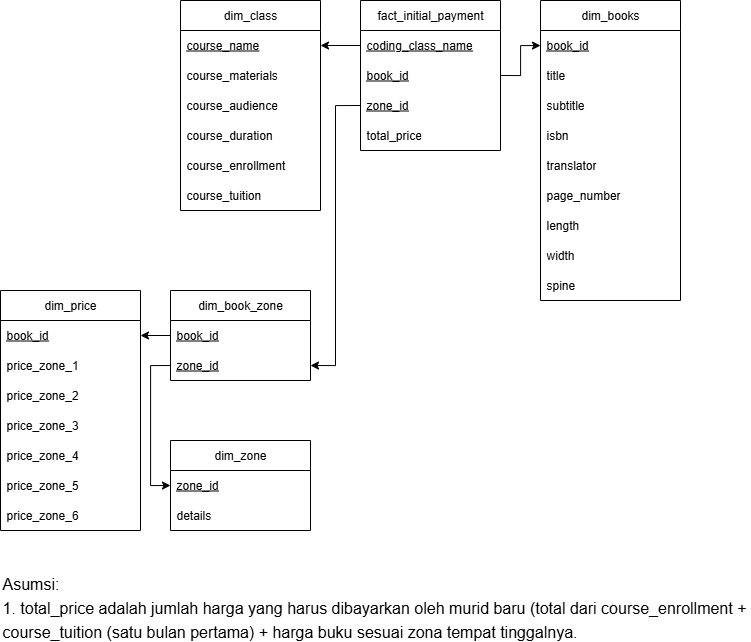

The diagram above was exported from draw.io. Its source (the exported page's mxGraphModel, read from the mxfile embedded in the PNG):
<mxGraphModel dx="1429" dy="842" grid="1" gridSize="10" guides="1" tooltips="1" connect="1" arrows="1" fold="1" page="1" pageScale="1" pageWidth="850" pageHeight="1100" math="0" shadow="0">
  <root>
    <mxCell id="0" />
    <mxCell id="1" parent="0" />
    <mxCell id="bxriyaFjlGYIKkhiWN1m-6" value="fact_initial_payment" style="swimlane;fontStyle=0;childLayout=stackLayout;horizontal=1;startSize=30;horizontalStack=0;resizeParent=1;resizeParentMax=0;resizeLast=0;collapsible=1;marginBottom=0;whiteSpace=wrap;html=1;" parent="1" vertex="1">
      <mxGeometry x="430" y="240" width="140" height="150" as="geometry" />
    </mxCell>
    <mxCell id="bxriyaFjlGYIKkhiWN1m-7" value="coding_class_name" style="text;strokeColor=none;fillColor=none;align=left;verticalAlign=middle;spacingLeft=4;spacingRight=4;overflow=hidden;points=[[0,0.5],[1,0.5]];portConstraint=eastwest;rotatable=0;whiteSpace=wrap;html=1;fontStyle=4" parent="bxriyaFjlGYIKkhiWN1m-6" vertex="1">
      <mxGeometry y="30" width="140" height="30" as="geometry" />
    </mxCell>
    <mxCell id="bxriyaFjlGYIKkhiWN1m-8" value="book_id" style="text;strokeColor=none;fillColor=none;align=left;verticalAlign=middle;spacingLeft=4;spacingRight=4;overflow=hidden;points=[[0,0.5],[1,0.5]];portConstraint=eastwest;rotatable=0;whiteSpace=wrap;html=1;fontStyle=4" parent="bxriyaFjlGYIKkhiWN1m-6" vertex="1">
      <mxGeometry y="60" width="140" height="30" as="geometry" />
    </mxCell>
    <mxCell id="bxriyaFjlGYIKkhiWN1m-10" value="zone_id" style="text;strokeColor=none;fillColor=none;align=left;verticalAlign=middle;spacingLeft=4;spacingRight=4;overflow=hidden;points=[[0,0.5],[1,0.5]];portConstraint=eastwest;rotatable=0;whiteSpace=wrap;html=1;fontStyle=4" parent="bxriyaFjlGYIKkhiWN1m-6" vertex="1">
      <mxGeometry y="90" width="140" height="30" as="geometry" />
    </mxCell>
    <mxCell id="bxriyaFjlGYIKkhiWN1m-9" value="total_price" style="text;strokeColor=none;fillColor=none;align=left;verticalAlign=middle;spacingLeft=4;spacingRight=4;overflow=hidden;points=[[0,0.5],[1,0.5]];portConstraint=eastwest;rotatable=0;whiteSpace=wrap;html=1;" parent="bxriyaFjlGYIKkhiWN1m-6" vertex="1">
      <mxGeometry y="120" width="140" height="30" as="geometry" />
    </mxCell>
    <mxCell id="AEjIfUMmJWPJ7n1bVL4L-1" value="dim_books" style="swimlane;fontStyle=0;childLayout=stackLayout;horizontal=1;startSize=30;horizontalStack=0;resizeParent=1;resizeParentMax=0;resizeLast=0;collapsible=1;marginBottom=0;whiteSpace=wrap;html=1;" parent="1" vertex="1">
      <mxGeometry x="610" y="240" width="140" height="300" as="geometry" />
    </mxCell>
    <mxCell id="AEjIfUMmJWPJ7n1bVL4L-2" value="book_id" style="text;strokeColor=none;fillColor=none;align=left;verticalAlign=middle;spacingLeft=4;spacingRight=4;overflow=hidden;points=[[0,0.5],[1,0.5]];portConstraint=eastwest;rotatable=0;whiteSpace=wrap;html=1;fontStyle=4" parent="AEjIfUMmJWPJ7n1bVL4L-1" vertex="1">
      <mxGeometry y="30" width="140" height="30" as="geometry" />
    </mxCell>
    <mxCell id="AEjIfUMmJWPJ7n1bVL4L-4" value="title" style="text;strokeColor=none;fillColor=none;align=left;verticalAlign=middle;spacingLeft=4;spacingRight=4;overflow=hidden;points=[[0,0.5],[1,0.5]];portConstraint=eastwest;rotatable=0;whiteSpace=wrap;html=1;" parent="AEjIfUMmJWPJ7n1bVL4L-1" vertex="1">
      <mxGeometry y="60" width="140" height="30" as="geometry" />
    </mxCell>
    <mxCell id="AEjIfUMmJWPJ7n1bVL4L-5" value="subtitle" style="text;strokeColor=none;fillColor=none;align=left;verticalAlign=middle;spacingLeft=4;spacingRight=4;overflow=hidden;points=[[0,0.5],[1,0.5]];portConstraint=eastwest;rotatable=0;whiteSpace=wrap;html=1;" parent="AEjIfUMmJWPJ7n1bVL4L-1" vertex="1">
      <mxGeometry y="90" width="140" height="30" as="geometry" />
    </mxCell>
    <mxCell id="AEjIfUMmJWPJ7n1bVL4L-6" value="isbn" style="text;strokeColor=none;fillColor=none;align=left;verticalAlign=middle;spacingLeft=4;spacingRight=4;overflow=hidden;points=[[0,0.5],[1,0.5]];portConstraint=eastwest;rotatable=0;whiteSpace=wrap;html=1;" parent="AEjIfUMmJWPJ7n1bVL4L-1" vertex="1">
      <mxGeometry y="120" width="140" height="30" as="geometry" />
    </mxCell>
    <mxCell id="AEjIfUMmJWPJ7n1bVL4L-7" value="translator" style="text;strokeColor=none;fillColor=none;align=left;verticalAlign=middle;spacingLeft=4;spacingRight=4;overflow=hidden;points=[[0,0.5],[1,0.5]];portConstraint=eastwest;rotatable=0;whiteSpace=wrap;html=1;" parent="AEjIfUMmJWPJ7n1bVL4L-1" vertex="1">
      <mxGeometry y="150" width="140" height="30" as="geometry" />
    </mxCell>
    <mxCell id="AEjIfUMmJWPJ7n1bVL4L-8" value="page_number" style="text;strokeColor=none;fillColor=none;align=left;verticalAlign=middle;spacingLeft=4;spacingRight=4;overflow=hidden;points=[[0,0.5],[1,0.5]];portConstraint=eastwest;rotatable=0;whiteSpace=wrap;html=1;" parent="AEjIfUMmJWPJ7n1bVL4L-1" vertex="1">
      <mxGeometry y="180" width="140" height="30" as="geometry" />
    </mxCell>
    <mxCell id="AEjIfUMmJWPJ7n1bVL4L-9" value="length" style="text;strokeColor=none;fillColor=none;align=left;verticalAlign=middle;spacingLeft=4;spacingRight=4;overflow=hidden;points=[[0,0.5],[1,0.5]];portConstraint=eastwest;rotatable=0;whiteSpace=wrap;html=1;" parent="AEjIfUMmJWPJ7n1bVL4L-1" vertex="1">
      <mxGeometry y="210" width="140" height="30" as="geometry" />
    </mxCell>
    <mxCell id="AEjIfUMmJWPJ7n1bVL4L-10" value="width" style="text;strokeColor=none;fillColor=none;align=left;verticalAlign=middle;spacingLeft=4;spacingRight=4;overflow=hidden;points=[[0,0.5],[1,0.5]];portConstraint=eastwest;rotatable=0;whiteSpace=wrap;html=1;" parent="AEjIfUMmJWPJ7n1bVL4L-1" vertex="1">
      <mxGeometry y="240" width="140" height="30" as="geometry" />
    </mxCell>
    <mxCell id="AEjIfUMmJWPJ7n1bVL4L-11" value="spine" style="text;strokeColor=none;fillColor=none;align=left;verticalAlign=middle;spacingLeft=4;spacingRight=4;overflow=hidden;points=[[0,0.5],[1,0.5]];portConstraint=eastwest;rotatable=0;whiteSpace=wrap;html=1;" parent="AEjIfUMmJWPJ7n1bVL4L-1" vertex="1">
      <mxGeometry y="270" width="140" height="30" as="geometry" />
    </mxCell>
    <mxCell id="Q54KsoccIbtI32LJRn2c-1" value="dim_class" style="swimlane;fontStyle=0;childLayout=stackLayout;horizontal=1;startSize=30;horizontalStack=0;resizeParent=1;resizeParentMax=0;resizeLast=0;collapsible=1;marginBottom=0;whiteSpace=wrap;html=1;" parent="1" vertex="1">
      <mxGeometry x="250" y="240" width="140" height="210" as="geometry" />
    </mxCell>
    <mxCell id="Q54KsoccIbtI32LJRn2c-2" value="course_name" style="text;strokeColor=none;fillColor=none;align=left;verticalAlign=middle;spacingLeft=4;spacingRight=4;overflow=hidden;points=[[0,0.5],[1,0.5]];portConstraint=eastwest;rotatable=0;whiteSpace=wrap;html=1;fontStyle=4" parent="Q54KsoccIbtI32LJRn2c-1" vertex="1">
      <mxGeometry y="30" width="140" height="30" as="geometry" />
    </mxCell>
    <mxCell id="Q54KsoccIbtI32LJRn2c-3" value="course_materials" style="text;strokeColor=none;fillColor=none;align=left;verticalAlign=middle;spacingLeft=4;spacingRight=4;overflow=hidden;points=[[0,0.5],[1,0.5]];portConstraint=eastwest;rotatable=0;whiteSpace=wrap;html=1;" parent="Q54KsoccIbtI32LJRn2c-1" vertex="1">
      <mxGeometry y="60" width="140" height="30" as="geometry" />
    </mxCell>
    <mxCell id="Q54KsoccIbtI32LJRn2c-4" value="course_audience" style="text;strokeColor=none;fillColor=none;align=left;verticalAlign=middle;spacingLeft=4;spacingRight=4;overflow=hidden;points=[[0,0.5],[1,0.5]];portConstraint=eastwest;rotatable=0;whiteSpace=wrap;html=1;" parent="Q54KsoccIbtI32LJRn2c-1" vertex="1">
      <mxGeometry y="90" width="140" height="30" as="geometry" />
    </mxCell>
    <mxCell id="Q54KsoccIbtI32LJRn2c-5" value="course_duration" style="text;strokeColor=none;fillColor=none;align=left;verticalAlign=middle;spacingLeft=4;spacingRight=4;overflow=hidden;points=[[0,0.5],[1,0.5]];portConstraint=eastwest;rotatable=0;whiteSpace=wrap;html=1;" parent="Q54KsoccIbtI32LJRn2c-1" vertex="1">
      <mxGeometry y="120" width="140" height="30" as="geometry" />
    </mxCell>
    <mxCell id="Q54KsoccIbtI32LJRn2c-6" value="course_enrollment" style="text;strokeColor=none;fillColor=none;align=left;verticalAlign=middle;spacingLeft=4;spacingRight=4;overflow=hidden;points=[[0,0.5],[1,0.5]];portConstraint=eastwest;rotatable=0;whiteSpace=wrap;html=1;" parent="Q54KsoccIbtI32LJRn2c-1" vertex="1">
      <mxGeometry y="150" width="140" height="30" as="geometry" />
    </mxCell>
    <mxCell id="Q54KsoccIbtI32LJRn2c-7" value="course_tuition" style="text;strokeColor=none;fillColor=none;align=left;verticalAlign=middle;spacingLeft=4;spacingRight=4;overflow=hidden;points=[[0,0.5],[1,0.5]];portConstraint=eastwest;rotatable=0;whiteSpace=wrap;html=1;" parent="Q54KsoccIbtI32LJRn2c-1" vertex="1">
      <mxGeometry y="180" width="140" height="30" as="geometry" />
    </mxCell>
    <mxCell id="KcUwaULMxkqdVN2zmZ3W-1" value="dim_price" style="swimlane;fontStyle=0;childLayout=stackLayout;horizontal=1;startSize=30;horizontalStack=0;resizeParent=1;resizeParentMax=0;resizeLast=0;collapsible=1;marginBottom=0;whiteSpace=wrap;html=1;" parent="1" vertex="1">
      <mxGeometry x="70" y="530" width="140" height="240" as="geometry" />
    </mxCell>
    <mxCell id="KcUwaULMxkqdVN2zmZ3W-2" value="book_id" style="text;strokeColor=none;fillColor=none;align=left;verticalAlign=middle;spacingLeft=4;spacingRight=4;overflow=hidden;points=[[0,0.5],[1,0.5]];portConstraint=eastwest;rotatable=0;whiteSpace=wrap;html=1;fontStyle=4" parent="KcUwaULMxkqdVN2zmZ3W-1" vertex="1">
      <mxGeometry y="30" width="140" height="30" as="geometry" />
    </mxCell>
    <mxCell id="KcUwaULMxkqdVN2zmZ3W-3" value="price_zone_1" style="text;strokeColor=none;fillColor=none;align=left;verticalAlign=middle;spacingLeft=4;spacingRight=4;overflow=hidden;points=[[0,0.5],[1,0.5]];portConstraint=eastwest;rotatable=0;whiteSpace=wrap;html=1;" parent="KcUwaULMxkqdVN2zmZ3W-1" vertex="1">
      <mxGeometry y="60" width="140" height="30" as="geometry" />
    </mxCell>
    <mxCell id="KcUwaULMxkqdVN2zmZ3W-4" value="price_zone_2" style="text;strokeColor=none;fillColor=none;align=left;verticalAlign=middle;spacingLeft=4;spacingRight=4;overflow=hidden;points=[[0,0.5],[1,0.5]];portConstraint=eastwest;rotatable=0;whiteSpace=wrap;html=1;" parent="KcUwaULMxkqdVN2zmZ3W-1" vertex="1">
      <mxGeometry y="90" width="140" height="30" as="geometry" />
    </mxCell>
    <mxCell id="KcUwaULMxkqdVN2zmZ3W-5" value="price_zone_3" style="text;strokeColor=none;fillColor=none;align=left;verticalAlign=middle;spacingLeft=4;spacingRight=4;overflow=hidden;points=[[0,0.5],[1,0.5]];portConstraint=eastwest;rotatable=0;whiteSpace=wrap;html=1;" parent="KcUwaULMxkqdVN2zmZ3W-1" vertex="1">
      <mxGeometry y="120" width="140" height="30" as="geometry" />
    </mxCell>
    <mxCell id="KcUwaULMxkqdVN2zmZ3W-6" value="price_zone_4" style="text;strokeColor=none;fillColor=none;align=left;verticalAlign=middle;spacingLeft=4;spacingRight=4;overflow=hidden;points=[[0,0.5],[1,0.5]];portConstraint=eastwest;rotatable=0;whiteSpace=wrap;html=1;" parent="KcUwaULMxkqdVN2zmZ3W-1" vertex="1">
      <mxGeometry y="150" width="140" height="30" as="geometry" />
    </mxCell>
    <mxCell id="KcUwaULMxkqdVN2zmZ3W-7" value="price_zone_5" style="text;strokeColor=none;fillColor=none;align=left;verticalAlign=middle;spacingLeft=4;spacingRight=4;overflow=hidden;points=[[0,0.5],[1,0.5]];portConstraint=eastwest;rotatable=0;whiteSpace=wrap;html=1;" parent="KcUwaULMxkqdVN2zmZ3W-1" vertex="1">
      <mxGeometry y="180" width="140" height="30" as="geometry" />
    </mxCell>
    <mxCell id="KcUwaULMxkqdVN2zmZ3W-8" value="price_zone_6" style="text;strokeColor=none;fillColor=none;align=left;verticalAlign=middle;spacingLeft=4;spacingRight=4;overflow=hidden;points=[[0,0.5],[1,0.5]];portConstraint=eastwest;rotatable=0;whiteSpace=wrap;html=1;" parent="KcUwaULMxkqdVN2zmZ3W-1" vertex="1">
      <mxGeometry y="210" width="140" height="30" as="geometry" />
    </mxCell>
    <mxCell id="VRT5ZpkJ1fO3i2-ZS-8M-1" value="dim_book_zone" style="swimlane;fontStyle=0;childLayout=stackLayout;horizontal=1;startSize=30;horizontalStack=0;resizeParent=1;resizeParentMax=0;resizeLast=0;collapsible=1;marginBottom=0;whiteSpace=wrap;html=1;" parent="1" vertex="1">
      <mxGeometry x="240" y="530" width="140" height="90" as="geometry" />
    </mxCell>
    <mxCell id="VRT5ZpkJ1fO3i2-ZS-8M-2" value="book_id" style="text;strokeColor=none;fillColor=none;align=left;verticalAlign=middle;spacingLeft=4;spacingRight=4;overflow=hidden;points=[[0,0.5],[1,0.5]];portConstraint=eastwest;rotatable=0;whiteSpace=wrap;html=1;fontStyle=4" parent="VRT5ZpkJ1fO3i2-ZS-8M-1" vertex="1">
      <mxGeometry y="30" width="140" height="30" as="geometry" />
    </mxCell>
    <mxCell id="VRT5ZpkJ1fO3i2-ZS-8M-3" value="zone_id" style="text;strokeColor=none;fillColor=none;align=left;verticalAlign=middle;spacingLeft=4;spacingRight=4;overflow=hidden;points=[[0,0.5],[1,0.5]];portConstraint=eastwest;rotatable=0;whiteSpace=wrap;html=1;fontStyle=4" parent="VRT5ZpkJ1fO3i2-ZS-8M-1" vertex="1">
      <mxGeometry y="60" width="140" height="30" as="geometry" />
    </mxCell>
    <mxCell id="VRT5ZpkJ1fO3i2-ZS-8M-12" style="edgeStyle=orthogonalEdgeStyle;rounded=0;orthogonalLoop=1;jettySize=auto;html=1;exitX=0;exitY=0.5;exitDx=0;exitDy=0;entryX=1;entryY=0.5;entryDx=0;entryDy=0;" parent="1" source="VRT5ZpkJ1fO3i2-ZS-8M-2" target="KcUwaULMxkqdVN2zmZ3W-2" edge="1">
      <mxGeometry relative="1" as="geometry" />
    </mxCell>
    <mxCell id="VRT5ZpkJ1fO3i2-ZS-8M-13" style="edgeStyle=orthogonalEdgeStyle;rounded=0;orthogonalLoop=1;jettySize=auto;html=1;exitX=0;exitY=0.5;exitDx=0;exitDy=0;entryX=1;entryY=0.5;entryDx=0;entryDy=0;" parent="1" source="bxriyaFjlGYIKkhiWN1m-10" target="VRT5ZpkJ1fO3i2-ZS-8M-3" edge="1">
      <mxGeometry relative="1" as="geometry" />
    </mxCell>
    <mxCell id="VRT5ZpkJ1fO3i2-ZS-8M-16" style="edgeStyle=orthogonalEdgeStyle;rounded=0;orthogonalLoop=1;jettySize=auto;html=1;exitX=0;exitY=0.5;exitDx=0;exitDy=0;" parent="1" source="bxriyaFjlGYIKkhiWN1m-7" target="Q54KsoccIbtI32LJRn2c-2" edge="1">
      <mxGeometry relative="1" as="geometry" />
    </mxCell>
    <mxCell id="VRT5ZpkJ1fO3i2-ZS-8M-17" style="edgeStyle=orthogonalEdgeStyle;rounded=0;orthogonalLoop=1;jettySize=auto;html=1;exitX=1;exitY=0.5;exitDx=0;exitDy=0;" parent="1" source="bxriyaFjlGYIKkhiWN1m-8" target="AEjIfUMmJWPJ7n1bVL4L-2" edge="1">
      <mxGeometry relative="1" as="geometry" />
    </mxCell>
    <mxCell id="o2gqtENS6tl3OSBGwPz2-1" value="dim_zone" style="swimlane;fontStyle=0;childLayout=stackLayout;horizontal=1;startSize=30;horizontalStack=0;resizeParent=1;resizeParentMax=0;resizeLast=0;collapsible=1;marginBottom=0;whiteSpace=wrap;html=1;" parent="1" vertex="1">
      <mxGeometry x="240" y="680" width="140" height="90" as="geometry" />
    </mxCell>
    <mxCell id="o2gqtENS6tl3OSBGwPz2-2" value="zone_id" style="text;strokeColor=none;fillColor=none;align=left;verticalAlign=middle;spacingLeft=4;spacingRight=4;overflow=hidden;points=[[0,0.5],[1,0.5]];portConstraint=eastwest;rotatable=0;whiteSpace=wrap;html=1;fontStyle=4" parent="o2gqtENS6tl3OSBGwPz2-1" vertex="1">
      <mxGeometry y="30" width="140" height="30" as="geometry" />
    </mxCell>
    <mxCell id="o2gqtENS6tl3OSBGwPz2-3" value="details" style="text;strokeColor=none;fillColor=none;align=left;verticalAlign=middle;spacingLeft=4;spacingRight=4;overflow=hidden;points=[[0,0.5],[1,0.5]];portConstraint=eastwest;rotatable=0;whiteSpace=wrap;html=1;" parent="o2gqtENS6tl3OSBGwPz2-1" vertex="1">
      <mxGeometry y="60" width="140" height="30" as="geometry" />
    </mxCell>
    <mxCell id="o2gqtENS6tl3OSBGwPz2-4" style="edgeStyle=orthogonalEdgeStyle;rounded=0;orthogonalLoop=1;jettySize=auto;html=1;exitX=0;exitY=0.5;exitDx=0;exitDy=0;entryX=0;entryY=0.5;entryDx=0;entryDy=0;" parent="1" source="VRT5ZpkJ1fO3i2-ZS-8M-3" target="o2gqtENS6tl3OSBGwPz2-1" edge="1">
      <mxGeometry relative="1" as="geometry" />
    </mxCell>
    <mxCell id="62zSOZ4QqegdJaT6GDKf-1" value="&lt;font style=&quot;font-size: 16px;&quot;&gt;Asumsi:&lt;/font&gt;&lt;div&gt;&lt;font style=&quot;font-size: 16px;&quot;&gt;1. total_price adalah jumlah harga yang harus dibayarkan oleh murid baru (total dari course_enrollment + course_tuition (satu bulan pertama) + harga buku sesuai zona tempat tinggalnya.&lt;/font&gt;&lt;/div&gt;" style="text;html=1;align=left;verticalAlign=middle;whiteSpace=wrap;rounded=0;fontSize=20;" vertex="1" parent="1">
      <mxGeometry x="70" y="830" width="750" height="30" as="geometry" />
    </mxCell>
  </root>
</mxGraphModel>